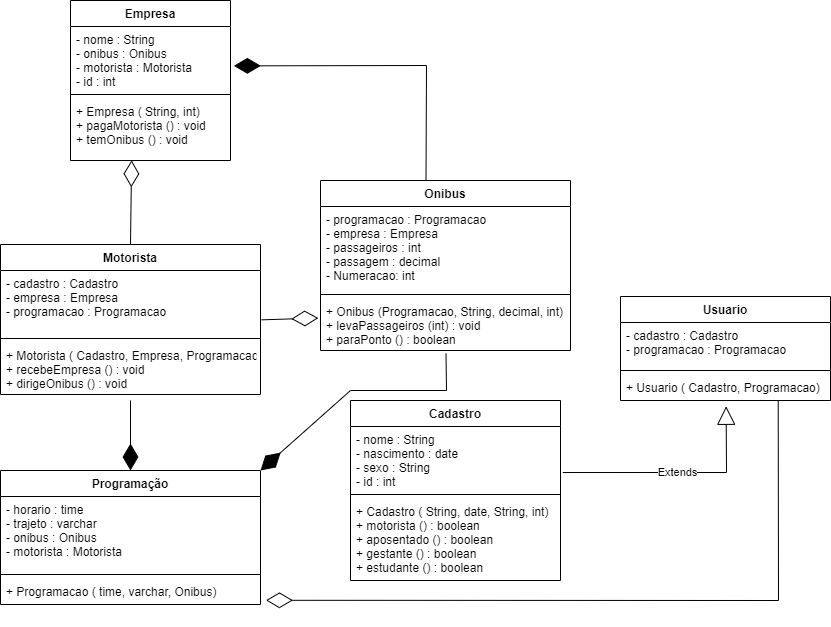

The diagram above was exported from draw.io. Its source (the exported page's mxGraphModel, read from the mxfile embedded in the PNG):
<mxGraphModel dx="1695" dy="482" grid="1" gridSize="10" guides="1" tooltips="1" connect="1" arrows="1" fold="1" page="1" pageScale="1" pageWidth="827" pageHeight="1169" math="0" shadow="0">
  <root>
    <mxCell id="0" />
    <mxCell id="1" parent="0" />
    <mxCell id="CdhCo_L8XjlRXWUmDt47-1" value="Onibus" style="swimlane;fontStyle=1;align=center;verticalAlign=top;childLayout=stackLayout;horizontal=1;startSize=26;horizontalStack=0;resizeParent=1;resizeParentMax=0;resizeLast=0;collapsible=1;marginBottom=0;" parent="1" vertex="1">
      <mxGeometry x="270" y="240" width="250" height="170" as="geometry" />
    </mxCell>
    <mxCell id="CdhCo_L8XjlRXWUmDt47-2" value="- programacao : Programacao&#10;- empresa : Empresa&#10;- passageiros : int&#10;- passagem : decimal&#10;- Numeracao: int" style="text;strokeColor=none;fillColor=none;align=left;verticalAlign=top;spacingLeft=4;spacingRight=4;overflow=hidden;rotatable=0;points=[[0,0.5],[1,0.5]];portConstraint=eastwest;" parent="CdhCo_L8XjlRXWUmDt47-1" vertex="1">
      <mxGeometry y="26" width="250" height="84" as="geometry" />
    </mxCell>
    <mxCell id="CdhCo_L8XjlRXWUmDt47-3" value="" style="line;strokeWidth=1;fillColor=none;align=left;verticalAlign=middle;spacingTop=-1;spacingLeft=3;spacingRight=3;rotatable=0;labelPosition=right;points=[];portConstraint=eastwest;" parent="CdhCo_L8XjlRXWUmDt47-1" vertex="1">
      <mxGeometry y="110" width="250" height="8" as="geometry" />
    </mxCell>
    <mxCell id="CdhCo_L8XjlRXWUmDt47-4" value="+ Onibus (Programacao, String, decimal, int)&#10;+ levaPassageiros (int) : void&#10;+ paraPonto () : boolean&#10;&#10;" style="text;strokeColor=none;fillColor=none;align=left;verticalAlign=top;spacingLeft=4;spacingRight=4;overflow=hidden;rotatable=0;points=[[0,0.5],[1,0.5]];portConstraint=eastwest;" parent="CdhCo_L8XjlRXWUmDt47-1" vertex="1">
      <mxGeometry y="118" width="250" height="52" as="geometry" />
    </mxCell>
    <mxCell id="CdhCo_L8XjlRXWUmDt47-5" value="Programação" style="swimlane;fontStyle=1;align=center;verticalAlign=top;childLayout=stackLayout;horizontal=1;startSize=26;horizontalStack=0;resizeParent=1;resizeParentMax=0;resizeLast=0;collapsible=1;marginBottom=0;" parent="1" vertex="1">
      <mxGeometry x="-50" y="530" width="260" height="134" as="geometry" />
    </mxCell>
    <mxCell id="CdhCo_L8XjlRXWUmDt47-6" value="- horario : time&#10;- trajeto : varchar&#10;- onibus : Onibus&#10;- motorista : Motorista" style="text;strokeColor=none;fillColor=none;align=left;verticalAlign=top;spacingLeft=4;spacingRight=4;overflow=hidden;rotatable=0;points=[[0,0.5],[1,0.5]];portConstraint=eastwest;" parent="CdhCo_L8XjlRXWUmDt47-5" vertex="1">
      <mxGeometry y="26" width="260" height="74" as="geometry" />
    </mxCell>
    <mxCell id="CdhCo_L8XjlRXWUmDt47-7" value="" style="line;strokeWidth=1;fillColor=none;align=left;verticalAlign=middle;spacingTop=-1;spacingLeft=3;spacingRight=3;rotatable=0;labelPosition=right;points=[];portConstraint=eastwest;" parent="CdhCo_L8XjlRXWUmDt47-5" vertex="1">
      <mxGeometry y="100" width="260" height="8" as="geometry" />
    </mxCell>
    <mxCell id="CdhCo_L8XjlRXWUmDt47-8" value="+ Programacao ( time, varchar, Onibus)" style="text;strokeColor=none;fillColor=none;align=left;verticalAlign=top;spacingLeft=4;spacingRight=4;overflow=hidden;rotatable=0;points=[[0,0.5],[1,0.5]];portConstraint=eastwest;" parent="CdhCo_L8XjlRXWUmDt47-5" vertex="1">
      <mxGeometry y="108" width="260" height="26" as="geometry" />
    </mxCell>
    <mxCell id="CdhCo_L8XjlRXWUmDt47-21" style="edgeStyle=orthogonalEdgeStyle;rounded=0;orthogonalLoop=1;jettySize=auto;html=1;exitX=1;exitY=0.5;exitDx=0;exitDy=0;" parent="CdhCo_L8XjlRXWUmDt47-5" source="CdhCo_L8XjlRXWUmDt47-6" target="CdhCo_L8XjlRXWUmDt47-6" edge="1">
      <mxGeometry relative="1" as="geometry" />
    </mxCell>
    <mxCell id="CdhCo_L8XjlRXWUmDt47-9" value="Empresa" style="swimlane;fontStyle=1;align=center;verticalAlign=top;childLayout=stackLayout;horizontal=1;startSize=26;horizontalStack=0;resizeParent=1;resizeParentMax=0;resizeLast=0;collapsible=1;marginBottom=0;" parent="1" vertex="1">
      <mxGeometry x="20" y="60" width="160" height="160" as="geometry" />
    </mxCell>
    <mxCell id="CdhCo_L8XjlRXWUmDt47-10" value="- nome : String&#10;- onibus : Onibus&#10;- motorista : Motorista &#10;- id : int" style="text;strokeColor=none;fillColor=none;align=left;verticalAlign=top;spacingLeft=4;spacingRight=4;overflow=hidden;rotatable=0;points=[[0,0.5],[1,0.5]];portConstraint=eastwest;" parent="CdhCo_L8XjlRXWUmDt47-9" vertex="1">
      <mxGeometry y="26" width="160" height="64" as="geometry" />
    </mxCell>
    <mxCell id="CdhCo_L8XjlRXWUmDt47-11" value="" style="line;strokeWidth=1;fillColor=none;align=left;verticalAlign=middle;spacingTop=-1;spacingLeft=3;spacingRight=3;rotatable=0;labelPosition=right;points=[];portConstraint=eastwest;" parent="CdhCo_L8XjlRXWUmDt47-9" vertex="1">
      <mxGeometry y="90" width="160" height="8" as="geometry" />
    </mxCell>
    <mxCell id="CdhCo_L8XjlRXWUmDt47-12" value="+ Empresa ( String, int)&#10;+ pagaMotorista () : void&#10;+ temOnibus () : void&#10;" style="text;strokeColor=none;fillColor=none;align=left;verticalAlign=top;spacingLeft=4;spacingRight=4;overflow=hidden;rotatable=0;points=[[0,0.5],[1,0.5]];portConstraint=eastwest;" parent="CdhCo_L8XjlRXWUmDt47-9" vertex="1">
      <mxGeometry y="98" width="160" height="62" as="geometry" />
    </mxCell>
    <mxCell id="CdhCo_L8XjlRXWUmDt47-13" value="Usuario" style="swimlane;fontStyle=1;align=center;verticalAlign=top;childLayout=stackLayout;horizontal=1;startSize=26;horizontalStack=0;resizeParent=1;resizeParentMax=0;resizeLast=0;collapsible=1;marginBottom=0;" parent="1" vertex="1">
      <mxGeometry x="570" y="356" width="210" height="104" as="geometry" />
    </mxCell>
    <mxCell id="CdhCo_L8XjlRXWUmDt47-14" value="- cadastro : Cadastro&#10;- programacao : Programacao" style="text;strokeColor=none;fillColor=none;align=left;verticalAlign=top;spacingLeft=4;spacingRight=4;overflow=hidden;rotatable=0;points=[[0,0.5],[1,0.5]];portConstraint=eastwest;" parent="CdhCo_L8XjlRXWUmDt47-13" vertex="1">
      <mxGeometry y="26" width="210" height="44" as="geometry" />
    </mxCell>
    <mxCell id="CdhCo_L8XjlRXWUmDt47-15" value="" style="line;strokeWidth=1;fillColor=none;align=left;verticalAlign=middle;spacingTop=-1;spacingLeft=3;spacingRight=3;rotatable=0;labelPosition=right;points=[];portConstraint=eastwest;" parent="CdhCo_L8XjlRXWUmDt47-13" vertex="1">
      <mxGeometry y="70" width="210" height="8" as="geometry" />
    </mxCell>
    <mxCell id="CdhCo_L8XjlRXWUmDt47-16" value="+ Usuario ( Cadastro, Programacao)" style="text;strokeColor=none;fillColor=none;align=left;verticalAlign=top;spacingLeft=4;spacingRight=4;overflow=hidden;rotatable=0;points=[[0,0.5],[1,0.5]];portConstraint=eastwest;" parent="CdhCo_L8XjlRXWUmDt47-13" vertex="1">
      <mxGeometry y="78" width="210" height="26" as="geometry" />
    </mxCell>
    <mxCell id="CdhCo_L8XjlRXWUmDt47-17" value="Cadastro" style="swimlane;fontStyle=1;align=center;verticalAlign=top;childLayout=stackLayout;horizontal=1;startSize=26;horizontalStack=0;resizeParent=1;resizeParentMax=0;resizeLast=0;collapsible=1;marginBottom=0;" parent="1" vertex="1">
      <mxGeometry x="300" y="460" width="210" height="180" as="geometry" />
    </mxCell>
    <mxCell id="CdhCo_L8XjlRXWUmDt47-18" value="- nome : String&#10;- nascimento : date&#10;- sexo : String&#10;- id : int" style="text;strokeColor=none;fillColor=none;align=left;verticalAlign=top;spacingLeft=4;spacingRight=4;overflow=hidden;rotatable=0;points=[[0,0.5],[1,0.5]];portConstraint=eastwest;" parent="CdhCo_L8XjlRXWUmDt47-17" vertex="1">
      <mxGeometry y="26" width="210" height="64" as="geometry" />
    </mxCell>
    <mxCell id="CdhCo_L8XjlRXWUmDt47-19" value="" style="line;strokeWidth=1;fillColor=none;align=left;verticalAlign=middle;spacingTop=-1;spacingLeft=3;spacingRight=3;rotatable=0;labelPosition=right;points=[];portConstraint=eastwest;" parent="CdhCo_L8XjlRXWUmDt47-17" vertex="1">
      <mxGeometry y="90" width="210" height="8" as="geometry" />
    </mxCell>
    <mxCell id="CdhCo_L8XjlRXWUmDt47-20" value="+ Cadastro ( String, date, String, int)&#10;+ motorista () : boolean&#10;+ aposentado () : boolean&#10;+ gestante () : boolean&#10;+ estudante () : boolean" style="text;strokeColor=none;fillColor=none;align=left;verticalAlign=top;spacingLeft=4;spacingRight=4;overflow=hidden;rotatable=0;points=[[0,0.5],[1,0.5]];portConstraint=eastwest;" parent="CdhCo_L8XjlRXWUmDt47-17" vertex="1">
      <mxGeometry y="98" width="210" height="82" as="geometry" />
    </mxCell>
    <mxCell id="CdhCo_L8XjlRXWUmDt47-22" value="Motorista" style="swimlane;fontStyle=1;align=center;verticalAlign=top;childLayout=stackLayout;horizontal=1;startSize=26;horizontalStack=0;resizeParent=1;resizeParentMax=0;resizeLast=0;collapsible=1;marginBottom=0;" parent="1" vertex="1">
      <mxGeometry x="-50" y="304" width="260" height="150" as="geometry" />
    </mxCell>
    <mxCell id="CdhCo_L8XjlRXWUmDt47-23" value="- cadastro : Cadastro&#10;- empresa : Empresa&#10;- programacao : Programacao" style="text;strokeColor=none;fillColor=none;align=left;verticalAlign=top;spacingLeft=4;spacingRight=4;overflow=hidden;rotatable=0;points=[[0,0.5],[1,0.5]];portConstraint=eastwest;" parent="CdhCo_L8XjlRXWUmDt47-22" vertex="1">
      <mxGeometry y="26" width="260" height="64" as="geometry" />
    </mxCell>
    <mxCell id="CdhCo_L8XjlRXWUmDt47-24" value="" style="line;strokeWidth=1;fillColor=none;align=left;verticalAlign=middle;spacingTop=-1;spacingLeft=3;spacingRight=3;rotatable=0;labelPosition=right;points=[];portConstraint=eastwest;" parent="CdhCo_L8XjlRXWUmDt47-22" vertex="1">
      <mxGeometry y="90" width="260" height="8" as="geometry" />
    </mxCell>
    <mxCell id="CdhCo_L8XjlRXWUmDt47-25" value="+ Motorista ( Cadastro, Empresa, Programacao)&#10;+ recebeEmpresa () : void&#10;+ dirigeOnibus () : void&#10;" style="text;strokeColor=none;fillColor=none;align=left;verticalAlign=top;spacingLeft=4;spacingRight=4;overflow=hidden;rotatable=0;points=[[0,0.5],[1,0.5]];portConstraint=eastwest;" parent="CdhCo_L8XjlRXWUmDt47-22" vertex="1">
      <mxGeometry y="98" width="260" height="52" as="geometry" />
    </mxCell>
    <mxCell id="CdhCo_L8XjlRXWUmDt47-26" value="" style="endArrow=diamondThin;endFill=0;endSize=24;html=1;rounded=0;exitX=1.004;exitY=0.771;exitDx=0;exitDy=0;exitPerimeter=0;entryX=-0.009;entryY=0.376;entryDx=0;entryDy=0;entryPerimeter=0;" parent="1" source="CdhCo_L8XjlRXWUmDt47-23" target="CdhCo_L8XjlRXWUmDt47-4" edge="1">
      <mxGeometry width="160" relative="1" as="geometry">
        <mxPoint x="420" y="340" as="sourcePoint" />
        <mxPoint x="260" y="379" as="targetPoint" />
      </mxGeometry>
    </mxCell>
    <mxCell id="CdhCo_L8XjlRXWUmDt47-31" value="" style="endArrow=diamondThin;endFill=1;endSize=24;html=1;rounded=0;entryX=1.021;entryY=0.615;entryDx=0;entryDy=0;entryPerimeter=0;exitX=0.422;exitY=-0.001;exitDx=0;exitDy=0;exitPerimeter=0;" parent="1" source="CdhCo_L8XjlRXWUmDt47-1" target="CdhCo_L8XjlRXWUmDt47-10" edge="1">
      <mxGeometry width="160" relative="1" as="geometry">
        <mxPoint x="330" y="330" as="sourcePoint" />
        <mxPoint x="490" y="330" as="targetPoint" />
        <Array as="points">
          <mxPoint x="376" y="125" />
        </Array>
      </mxGeometry>
    </mxCell>
    <mxCell id="CdhCo_L8XjlRXWUmDt47-32" value="" style="endArrow=diamondThin;endFill=0;endSize=24;html=1;rounded=0;entryX=0.382;entryY=0.997;entryDx=0;entryDy=0;entryPerimeter=0;exitX=0.5;exitY=0;exitDx=0;exitDy=0;" parent="1" source="CdhCo_L8XjlRXWUmDt47-22" target="CdhCo_L8XjlRXWUmDt47-12" edge="1">
      <mxGeometry width="160" relative="1" as="geometry">
        <mxPoint x="120" y="270" as="sourcePoint" />
        <mxPoint x="490" y="330" as="targetPoint" />
      </mxGeometry>
    </mxCell>
    <mxCell id="CdhCo_L8XjlRXWUmDt47-33" value="Extends" style="endArrow=block;endSize=16;endFill=0;html=1;rounded=0;exitX=1.011;exitY=0.719;exitDx=0;exitDy=0;exitPerimeter=0;entryX=0.503;entryY=1.223;entryDx=0;entryDy=0;entryPerimeter=0;" parent="1" source="CdhCo_L8XjlRXWUmDt47-18" target="CdhCo_L8XjlRXWUmDt47-16" edge="1">
      <mxGeometry width="160" relative="1" as="geometry">
        <mxPoint x="330" y="440" as="sourcePoint" />
        <mxPoint x="490" y="440" as="targetPoint" />
        <Array as="points">
          <mxPoint x="676" y="532" />
        </Array>
      </mxGeometry>
    </mxCell>
    <mxCell id="CdhCo_L8XjlRXWUmDt47-36" value="" style="endArrow=diamondThin;endFill=1;endSize=24;html=1;rounded=0;entryX=0.5;entryY=0;entryDx=0;entryDy=0;exitX=0.5;exitY=1.115;exitDx=0;exitDy=0;exitPerimeter=0;" parent="1" source="CdhCo_L8XjlRXWUmDt47-25" target="CdhCo_L8XjlRXWUmDt47-5" edge="1">
      <mxGeometry width="160" relative="1" as="geometry">
        <mxPoint x="330" y="420" as="sourcePoint" />
        <mxPoint x="490" y="420" as="targetPoint" />
      </mxGeometry>
    </mxCell>
    <mxCell id="CdhCo_L8XjlRXWUmDt47-37" value="" style="endArrow=diamondThin;endFill=1;endSize=24;html=1;rounded=0;entryX=1;entryY=0;entryDx=0;entryDy=0;exitX=0.502;exitY=1.06;exitDx=0;exitDy=0;exitPerimeter=0;" parent="1" source="CdhCo_L8XjlRXWUmDt47-4" target="CdhCo_L8XjlRXWUmDt47-5" edge="1">
      <mxGeometry width="160" relative="1" as="geometry">
        <mxPoint x="90" y="469.98" as="sourcePoint" />
        <mxPoint x="90" y="540" as="targetPoint" />
        <Array as="points">
          <mxPoint x="396" y="450" />
          <mxPoint x="300" y="450" />
        </Array>
      </mxGeometry>
    </mxCell>
    <mxCell id="CdhCo_L8XjlRXWUmDt47-40" value="" style="endArrow=diamondThin;endFill=0;endSize=24;html=1;rounded=0;exitX=0.751;exitY=0.992;exitDx=0;exitDy=0;exitPerimeter=0;entryX=1.021;entryY=0.838;entryDx=0;entryDy=0;entryPerimeter=0;" parent="1" source="CdhCo_L8XjlRXWUmDt47-16" target="CdhCo_L8XjlRXWUmDt47-8" edge="1">
      <mxGeometry width="160" relative="1" as="geometry">
        <mxPoint x="330" y="420" as="sourcePoint" />
        <mxPoint x="490" y="420" as="targetPoint" />
        <Array as="points">
          <mxPoint x="728" y="660" />
        </Array>
      </mxGeometry>
    </mxCell>
  </root>
</mxGraphModel>